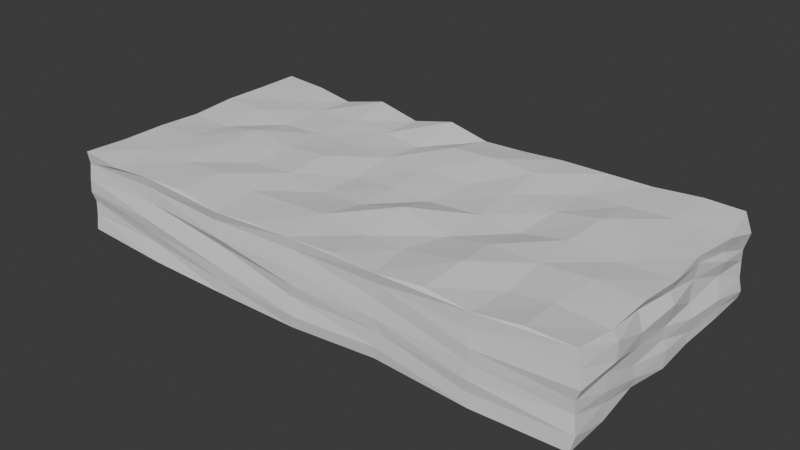 # Source: DragArea.blend  (saved by Blender 4.2.67; exported with 4.5.12 LTS)
import bpy
from mathutils import Matrix  # noqa: F401  (used for matrix-valued properties, if any)

bpy.ops.wm.read_factory_settings(use_empty=True)
scene = bpy.context.scene
scene.name = 'Scene'

# ---- world
world_world = bpy.data.worlds.new('World'); scene.world = world_world
world_world.use_nodes = True; world_world.node_tree.nodes.clear()
_N = world_world.node_tree.nodes; _L = world_world.node_tree.links
n0 = _N.new('ShaderNodeOutputWorld'); n0.name = 'World Output'; n0.location = (300, 300)
n1 = _N.new('ShaderNodeBackground'); n1.name = 'Background'; n1.location = (10, 300)
n1.inputs[0].default_value = (0.05088, 0.05088, 0.05088, 1.0)
_L.new(n1.outputs[0], n0.inputs[0])
n0.is_active_output = True
world_world.color = (0.05088, 0.05088, 0.05088)
world_world.sun_shadow_jitter_overblur = 0.0

# ---- meshes
me_cube_002 = bpy.data.meshes.new('Cube.002')
me_cube_002.from_pydata([(-2.014, -1.018, -0.3263), (-2.009, -1.024, 0.2809), (-1.999, 0.9788, -0.3281), (-2.008, 0.984, 0.2855), (1.944, -1.008, -0.3267), (1.937, -0.9914, 0.3067), (1.945, 1.002, -0.3107), (1.915, 0.9973, 0.2936), (-2.006, 0.6415, -0.3374), (-2.018, 0.3198, -0.3238), (-2.001, -0.02376, -0.3289), (-2.007, -0.3515, -0.326), (-2.009, -0.6877, -0.3321), (-2.01, -1.005, -0.2115), (-2.006, -1.003, -0.107), (-2.017, -1.025, -0.03019), (-2.005, -1.026, 0.07139), (-2.001, -1.012, 0.1903), (-2.008, -0.698, 0.2693), (-2.005, -0.3626, 0.275), (-2.005, -0.03615, 0.2634), (-2.02, 0.3175, 0.2805), (-2.007, 0.6453, 0.284), (-2.009, 0.9834, 0.1855), (-2.008, 0.9795, 0.07658), (-2.005, 0.9557, -0.04938), (-2.006, 0.9861, -0.1198), (-2.006, 0.9738, -0.2358), (1.308, 0.9618, -0.3588), (0.6138, 0.9629, -0.3628), (-0.05483, 0.9962, -0.3166), (-0.6918, 0.9593, -0.3598), (-1.344, 0.9732, -0.3323), (-1.345, 0.9409, 0.2366), (-0.6718, 0.9471, 0.2455), (-0.02586, 0.9542, 0.2502), (0.593, 0.9835, 0.2682), (1.276, 0.9851, 0.2743), (1.975, 0.9774, 0.1698), (1.945, 0.9643, 0.05078), (1.939, 0.9803, -0.0357), (1.95, 0.966, -0.1498), (1.969, 0.972, -0.2435), (1.941, -0.6696, -0.324), (1.913, -0.3207, -0.3047), (1.949, -0.006703, -0.3278), (1.929, 0.3251, -0.3324), (1.949, 0.6702, -0.311), (1.982, 0.6425, 0.2712), (1.937, 0.3124, 0.2714), (1.97, -0.01956, 0.2725), (1.957, -0.3404, 0.2887), (1.952, -0.6872, 0.2693), (1.956, -1.0, 0.1942), (1.983, -1.013, 0.08068), (1.947, -0.9956, -0.005451), (1.945, -0.9878, -0.09697), (1.97, -1.004, -0.2162), (-1.334, -1.036, -0.3493), (-0.6863, -1.036, -0.3549), (-0.0364, -1.03, -0.3554), (0.6037, -1.004, -0.3195), (1.294, -1.022, -0.3415), (1.295, -1.017, 0.2757), (0.6232, -1.02, 0.2689), (-0.0711, -1.019, 0.2634), (-0.6678, -1.045, 0.2473), (-1.349, -1.023, 0.2714), (1.288, 0.642, 0.2626), (1.285, 0.3335, 0.2971), (1.264, -0.009528, 0.2825), (1.284, -0.3463, 0.2791), (1.315, -0.6962, 0.2626), (0.5881, 0.6608, 0.2813), (0.6016, 0.3087, 0.2625), (0.6391, -0.0358, 0.2587), (0.6494, -0.3797, 0.2481), (0.5621, -0.6892, 0.2591), (-0.09134, 0.6569, 0.2821), (-0.04923, 0.298, 0.2517), (-0.05485, -0.04458, 0.24), (-0.03973, -0.3727, 0.2446), (-0.07762, -0.6769, 0.2815), (-0.6898, 0.6183, 0.2456), (-0.6979, 0.2902, 0.2481), (-0.702, -0.01665, 0.2757), (-0.6992, -0.3609, 0.2669), (-0.7008, -0.699, 0.2607), (-1.361, 0.6218, 0.2482), (-1.364, 0.2789, 0.2425), (-1.374, -0.005578, 0.2897), (-1.365, -0.3441, 0.2896), (-1.358, -0.6927, 0.2735), (-1.367, 0.6399, -0.3395), (-1.367, 0.3262, -0.3198), (-1.37, 0.007372, -0.3047), (-1.354, -0.3477, -0.3268), (-1.368, -0.6756, -0.3265), (-0.7031, 0.6513, -0.3257), (-0.7113, 0.3336, -0.3116), (-0.6958, -0.02268, -0.336), (-0.6803, -0.3834, -0.3669), (-0.701, -0.6899, -0.343), (-0.02811, 0.6417, -0.3367), (-0.06036, 0.3449, -0.3028), (-0.03675, -0.03557, -0.3546), (-0.001559, -0.3803, -0.3691), (-0.06534, -0.6573, -0.3079), (0.6083, 0.6602, -0.3265), (0.5721, 0.3364, -0.3199), (0.6263, -0.03294, -0.3535), (0.6311, -0.3537, -0.338), (0.6296, -0.681, -0.3304), (1.297, 0.6643, -0.3147), (1.289, 0.2814, -0.3765), (1.292, -0.002806, -0.3147), (1.304, -0.3669, -0.355), (1.295, -0.6935, -0.3493), (1.273, -1.017, -0.2384), (0.6364, -1.017, -0.2309), (-0.01835, -1.046, -0.2626), (-0.6821, -1.035, -0.2545), (-1.362, -1.006, -0.2183), (1.283, -1.031, -0.1517), (0.6604, -1.013, -0.1194), (-0.05479, -1.023, -0.1385), (-0.6982, -1.039, -0.1576), (-1.347, -1.025, -0.1327), (1.299, -1.027, -0.04156), (0.6139, -1.018, -0.03468), (-0.01956, -1.036, -0.049), (-0.7099, -1.003, -0.01136), (-1.344, -1.04, -0.04843), (1.308, -1.03, 0.05536), (0.6174, -1.002, 0.08999), (-0.04566, -1.032, 0.05577), (-0.6747, -1.039, 0.05567), (-1.367, -1.01, 0.08635), (1.254, -1.018, 0.1636), (0.628, -1.002, 0.1935), (-0.02561, -1.01, 0.1882), (-0.699, -1.022, 0.171), (-1.364, -1.005, 0.1943), (1.957, 0.6556, -0.2265), (1.931, 0.3064, -0.2498), (1.953, 0.005189, -0.2045), (1.936, -0.3374, -0.2255), (1.935, -0.6616, -0.2125), (1.971, 0.6307, -0.1513), (1.953, 0.3134, -0.1353), (1.931, -0.01239, -0.1326), (1.931, -0.3507, -0.1362), (1.954, -0.6711, -0.1181), (1.928, 0.6636, -0.01399), (1.919, 0.3072, -0.04701), (1.933, -0.02529, -0.0437), (1.94, -0.3335, -0.01314), (1.941, -0.6642, -0.007269), (1.968, 0.6699, 0.1001), (1.915, 0.3446, 0.1024), (1.968, 0.006859, 0.1036), (1.954, -0.3421, 0.08436), (1.992, -0.6754, 0.08916), (1.951, 0.6457, 0.1678), (1.93, 0.3495, 0.2105), (1.935, -0.006213, 0.1862), (1.909, -0.3215, 0.204), (1.985, -0.6627, 0.2057), (-1.353, 0.9512, -0.2626), (-0.6978, 0.9541, -0.2656), (-0.01563, 0.9635, -0.2532), (0.6392, 0.9806, -0.2335), (1.26, 0.982, -0.2386), (-1.343, 0.9608, -0.1469), (-0.6904, 0.9664, -0.1506), (-0.02516, 0.9643, -0.1544), (0.6338, 0.982, -0.1323), (1.267, 0.9919, -0.1224), (-1.338, 0.9758, -0.02512), (-0.6858, 0.9683, -0.04464), (-0.006874, 0.9708, -0.03865), (0.6182, 0.9769, -0.03958), (1.265, 0.9821, -0.03744), (-1.365, 0.9823, 0.07481), (-0.6906, 0.9737, 0.06851), (-0.03239, 0.9646, 0.05544), (0.615, 0.9723, 0.06019), (1.294, 0.9946, 0.08893), (-1.333, 0.9536, 0.1525), (-0.668, 0.9396, 0.1302), (-0.03955, 0.9498, 0.1344), (0.5981, 0.9865, 0.1748), (1.272, 0.9842, 0.1778), (-2.001, -0.6867, -0.227), (-2.011, -0.3588, -0.2379), (-2.002, -0.0164, -0.221), (-2.015, 0.3139, -0.2274), (-2.003, 0.6251, -0.2477), (-2.016, -0.6841, -0.1215), (-2.011, -0.3632, -0.14), (-1.998, -0.04138, -0.1458), (-2.017, 0.3057, -0.1354), (-2.015, 0.6462, -0.1266), (-2.004, -0.6779, -0.01632), (-2.011, -0.356, -0.03058), (-2.021, -0.03576, -0.04405), (-2.008, 0.3158, -0.02268), (-2.007, 0.6487, -0.02034), (-2.014, -0.6869, 0.07928), (-2.009, -0.3641, 0.06948), (-2.02, -0.02196, 0.07373), (-2.001, 0.3207, 0.08457), (-2.019, 0.633, 0.06491), (-2.019, -0.6849, 0.1802), (-2.005, -0.3562, 0.1726), (-2.005, -0.01734, 0.1797), (-2.023, 0.3136, 0.1822), (-2.005, 0.632, 0.1659), (1.633, 0.9992, 0.2979), (-1.666, -1.041, 0.2592), (-1.664, 0.9693, 0.272), (-1.042, 0.9981, 0.2944), (-0.3735, 0.9984, 0.2984), (0.2693, 0.9683, 0.2536), (0.9631, 0.9805, 0.2734), (1.612, -0.9924, 0.3067), (0.9629, -1.001, 0.298), (0.319, -1.015, 0.2867), (-0.3805, -1.026, 0.2633), (-1.023, -1.018, 0.2817), (1.623, 0.6506, 0.2801), (1.6, 0.3206, 0.2779), (1.611, -0.02318, 0.2642), (1.624, -0.3351, 0.2961), (1.594, -0.6732, 0.2825), (0.9572, 0.6257, 0.2443), (0.9752, 0.2971, 0.2575), (0.942, -0.04646, 0.2335), (0.9366, -0.3475, 0.2815), (0.9621, -0.6557, 0.3115), (0.2571, 0.6667, 0.2957), (0.296, 0.2929, 0.2443), (0.2362, -0.04217, 0.2273), (0.2661, -0.3252, 0.3054), (0.2798, -0.6926, 0.2602), (-0.3679, 0.6068, 0.2271), (-0.4005, 0.2969, 0.2433), (-0.373, -0.05949, 0.2226), (-0.3591, -0.3854, 0.2375), (-0.3555, -0.6923, 0.271), (-1.002, 0.6291, 0.2572), (-1.028, 0.2938, 0.2487), (-1.007, -0.03247, 0.2677), (-1.014, -0.3695, 0.2566), (-1.013, -0.6819, 0.2876), (-1.664, 0.6293, 0.2598), (-1.677, 0.3042, 0.2768), (-1.663, -0.04512, 0.2544), (-1.671, -0.3609, 0.2761), (-1.693, -0.6894, 0.2711)], [], [(217, 22, 3, 23), (192, 37, 218, 7, 38), (167, 52, 5, 53), (142, 67, 219, 1, 17), (117, 43, 4, 62), (259, 18, 1, 219), (234, 72, 63, 225), (239, 77, 64, 226), (244, 82, 65, 227), (249, 87, 66, 228), (254, 92, 67, 229), (218, 37, 68, 230), (230, 68, 69, 231), (231, 69, 70, 232), (232, 70, 71, 233), (233, 71, 72, 234), (224, 36, 73, 235), (235, 73, 74, 236), (236, 74, 75, 237), (237, 75, 76, 238), (238, 76, 77, 239), (223, 35, 78, 240), (240, 78, 79, 241), (241, 79, 80, 242), (242, 80, 81, 243), (243, 81, 82, 244), (222, 34, 83, 245), (245, 83, 84, 246), (246, 84, 85, 247), (247, 85, 86, 248), (248, 86, 87, 249), (221, 33, 88, 250), (250, 88, 89, 251), (251, 89, 90, 252), (252, 90, 91, 253), (253, 91, 92, 254), (220, 3, 22, 255), (255, 22, 21, 256), (256, 21, 20, 257), (257, 20, 19, 258), (258, 19, 18, 259), (12, 97, 58, 0), (97, 102, 59, 58), (102, 107, 60, 59), (107, 112, 61, 60), (112, 117, 62, 61), (2, 32, 93, 8), (8, 93, 94, 9), (9, 94, 95, 10), (10, 95, 96, 11), (11, 96, 97, 12), (32, 31, 98, 93), (93, 98, 99, 94), (94, 99, 100, 95), (95, 100, 101, 96), (96, 101, 102, 97), (31, 30, 103, 98), (98, 103, 104, 99), (99, 104, 105, 100), (100, 105, 106, 101), (101, 106, 107, 102), (30, 29, 108, 103), (103, 108, 109, 104), (104, 109, 110, 105), (105, 110, 111, 106), (106, 111, 112, 107), (29, 28, 113, 108), (108, 113, 114, 109), (109, 114, 115, 110), (110, 115, 116, 111), (111, 116, 117, 112), (28, 6, 47, 113), (113, 47, 46, 114), (114, 46, 45, 115), (115, 45, 44, 116), (116, 44, 43, 117), (58, 122, 13, 0), (122, 127, 14, 13), (127, 132, 15, 14), (132, 137, 16, 15), (137, 142, 17, 16), (4, 57, 118, 62), (62, 118, 119, 61), (61, 119, 120, 60), (60, 120, 121, 59), (59, 121, 122, 58), (57, 56, 123, 118), (118, 123, 124, 119), (119, 124, 125, 120), (120, 125, 126, 121), (121, 126, 127, 122), (56, 55, 128, 123), (123, 128, 129, 124), (124, 129, 130, 125), (125, 130, 131, 126), (126, 131, 132, 127), (55, 54, 133, 128), (128, 133, 134, 129), (129, 134, 135, 130), (130, 135, 136, 131), (131, 136, 137, 132), (54, 53, 138, 133), (133, 138, 139, 134), (134, 139, 140, 135), (135, 140, 141, 136), (136, 141, 142, 137), (53, 5, 225, 63, 138), (138, 63, 226, 64, 139), (139, 64, 227, 65, 140), (140, 65, 228, 66, 141), (141, 66, 229, 67, 142), (43, 147, 57, 4), (147, 152, 56, 57), (152, 157, 55, 56), (157, 162, 54, 55), (162, 167, 53, 54), (6, 42, 143, 47), (47, 143, 144, 46), (46, 144, 145, 45), (45, 145, 146, 44), (44, 146, 147, 43), (42, 41, 148, 143), (143, 148, 149, 144), (144, 149, 150, 145), (145, 150, 151, 146), (146, 151, 152, 147), (41, 40, 153, 148), (148, 153, 154, 149), (149, 154, 155, 150), (150, 155, 156, 151), (151, 156, 157, 152), (40, 39, 158, 153), (153, 158, 159, 154), (154, 159, 160, 155), (155, 160, 161, 156), (156, 161, 162, 157), (39, 38, 163, 158), (158, 163, 164, 159), (159, 164, 165, 160), (160, 165, 166, 161), (161, 166, 167, 162), (38, 7, 48, 163), (163, 48, 49, 164), (164, 49, 50, 165), (165, 50, 51, 166), (166, 51, 52, 167), (28, 172, 42, 6), (172, 177, 41, 42), (177, 182, 40, 41), (182, 187, 39, 40), (187, 192, 38, 39), (2, 27, 168, 32), (32, 168, 169, 31), (31, 169, 170, 30), (30, 170, 171, 29), (29, 171, 172, 28), (27, 26, 173, 168), (168, 173, 174, 169), (169, 174, 175, 170), (170, 175, 176, 171), (171, 176, 177, 172), (26, 25, 178, 173), (173, 178, 179, 174), (174, 179, 180, 175), (175, 180, 181, 176), (176, 181, 182, 177), (25, 24, 183, 178), (178, 183, 184, 179), (179, 184, 185, 180), (180, 185, 186, 181), (181, 186, 187, 182), (24, 23, 188, 183), (183, 188, 189, 184), (184, 189, 190, 185), (185, 190, 191, 186), (186, 191, 192, 187), (23, 3, 220, 33, 188), (188, 33, 221, 34, 189), (189, 34, 222, 35, 190), (190, 35, 223, 36, 191), (191, 36, 224, 37, 192), (8, 197, 27, 2), (197, 202, 26, 27), (202, 207, 25, 26), (207, 212, 24, 25), (212, 217, 23, 24), (0, 13, 193, 12), (12, 193, 194, 11), (11, 194, 195, 10), (10, 195, 196, 9), (9, 196, 197, 8), (13, 14, 198, 193), (193, 198, 199, 194), (194, 199, 200, 195), (195, 200, 201, 196), (196, 201, 202, 197), (14, 15, 203, 198), (198, 203, 204, 199), (199, 204, 205, 200), (200, 205, 206, 201), (201, 206, 207, 202), (15, 16, 208, 203), (203, 208, 209, 204), (204, 209, 210, 205), (205, 210, 211, 206), (206, 211, 212, 207), (16, 17, 213, 208), (208, 213, 214, 209), (209, 214, 215, 210), (210, 215, 216, 211), (211, 216, 217, 212), (17, 1, 18, 213), (213, 18, 19, 214), (214, 19, 20, 215), (215, 20, 21, 216), (216, 21, 22, 217), (91, 258, 259, 92), (90, 257, 258, 91), (89, 256, 257, 90), (88, 255, 256, 89), (33, 220, 255, 88), (86, 253, 254, 87), (85, 252, 253, 86), (84, 251, 252, 85), (83, 250, 251, 84), (34, 221, 250, 83), (81, 248, 249, 82), (80, 247, 248, 81), (79, 246, 247, 80), (78, 245, 246, 79), (35, 222, 245, 78), (76, 243, 244, 77), (75, 242, 243, 76), (74, 241, 242, 75), (73, 240, 241, 74), (36, 223, 240, 73), (71, 238, 239, 72), (70, 237, 238, 71), (69, 236, 237, 70), (68, 235, 236, 69), (37, 224, 235, 68), (51, 233, 234, 52), (50, 232, 233, 51), (49, 231, 232, 50), (48, 230, 231, 49), (7, 218, 230, 48), (87, 254, 229, 66), (82, 249, 228, 65), (77, 244, 227, 64), (72, 239, 226, 63), (52, 234, 225, 5), (92, 259, 219, 67)])
_uv = me_cube_002.uv_layers.new(name='UVMap')
_uv.uv.foreach_set('vector', [0.5833, 0.2083, 0.625, 0.2083, 0.625, 0.25, 0.5833, 0.25, 0.5833, 0.4583, 0.625, 0.4583, 0.625, 0.4792, 0.625, 0.5, 0.5833, 0.5, 0.5833, 0.7083, 0.625, 0.7083, 0.625, 0.75, 0.5833, 0.75, 0.5833, 0.9583, 0.625, 0.9583, 0.625, 0.9792, 0.625, 1.0, 0.5833, 1.0, 0.3333, 0.7083, 0.375, 0.7083, 0.375, 0.75, 0.3333, 0.75, 0.8542, 0.7083, 0.875, 0.7083, 0.875, 0.75, 0.8542, 0.75, 0.6458, 0.7083, 0.6667, 0.7083, 0.6667, 0.75, 0.6458, 0.75, 0.6875, 0.7083, 0.7083, 0.7083, 0.7083, 0.75, 0.6875, 0.75, 0.7292, 0.7083, 0.75, 0.7083, 0.75, 0.75, 0.7292, 0.75, 0.7708, 0.7083, 0.7917, 0.7083, 0.7917, 0.75, 0.7708, 0.75, 0.8125, 0.7083, 0.8333, 0.7083, 0.8333, 0.75, 0.8125, 0.75, 0.6458, 0.5, 0.6667, 0.5, 0.6667, 0.5417, 0.6458, 0.5417, 0.6458, 0.5417, 0.6667, 0.5417, 0.6667, 0.5833, 0.6458, 0.5833, 0.6458, 0.5833, 0.6667, 0.5833, 0.6667, 0.625, 0.6458, 0.625, 0.6458, 0.625, 0.6667, 0.625, 0.6667, 0.6667, 0.6458, 0.6667, 0.6458, 0.6667, 0.6667, 0.6667, 0.6667, 0.7083, 0.6458, 0.7083, 0.6875, 0.5, 0.7083, 0.5, 0.7083, 0.5417, 0.6875, 0.5417, 0.6875, 0.5417, 0.7083, 0.5417, 0.7083, 0.5833, 0.6875, 0.5833, 0.6875, 0.5833, 0.7083, 0.5833, 0.7083, 0.625, 0.6875, 0.625, 0.6875, 0.625, 0.7083, 0.625, 0.7083, 0.6667, 0.6875, 0.6667, 0.6875, 0.6667, 0.7083, 0.6667, 0.7083, 0.7083, 0.6875, 0.7083, 0.7292, 0.5, 0.75, 0.5, 0.75, 0.5417, 0.7292, 0.5417, 0.7292, 0.5417, 0.75, 0.5417, 0.75, 0.5833, 0.7292, 0.5833, 0.7292, 0.5833, 0.75, 0.5833, 0.75, 0.625, 0.7292, 0.625, 0.7292, 0.625, 0.75, 0.625, 0.75, 0.6667, 0.7292, 0.6667, 0.7292, 0.6667, 0.75, 0.6667, 0.75, 0.7083, 0.7292, 0.7083, 0.7708, 0.5, 0.7917, 0.5, 0.7917, 0.5417, 0.7708, 0.5417, 0.7708, 0.5417, 0.7917, 0.5417, 0.7917, 0.5833, 0.7708, 0.5833, 0.7708, 0.5833, 0.7917, 0.5833, 0.7917, 0.625, 0.7708, 0.625, 0.7708, 0.625, 0.7917, 0.625, 0.7917, 0.6667, 0.7708, 0.6667, 0.7708, 0.6667, 0.7917, 0.6667, 0.7917, 0.7083, 0.7708, 0.7083, 0.8125, 0.5, 0.8333, 0.5, 0.8333, 0.5417, 0.8125, 0.5417, 0.8125, 0.5417, 0.8333, 0.5417, 0.8333, 0.5833, 0.8125, 0.5833, 0.8125, 0.5833, 0.8333, 0.5833, 0.8333, 0.625, 0.8125, 0.625, 0.8125, 0.625, 0.8333, 0.625, 0.8333, 0.6667, 0.8125, 0.6667, 0.8125, 0.6667, 0.8333, 0.6667, 0.8333, 0.7083, 0.8125, 0.7083, 0.8542, 0.5, 0.875, 0.5, 0.875, 0.5417, 0.8542, 0.5417, 0.8542, 0.5417, 0.875, 0.5417, 0.875, 0.5833, 0.8542, 0.5833, 0.8542, 0.5833, 0.875, 0.5833, 0.875, 0.625, 0.8542, 0.625, 0.8542, 0.625, 0.875, 0.625, 0.875, 0.6667, 0.8542, 0.6667, 0.8542, 0.6667, 0.875, 0.6667, 0.875, 0.7083, 0.8542, 0.7083, 0.125, 0.7083, 0.1667, 0.7083, 0.1667, 0.75, 0.125, 0.75, 0.1667, 0.7083, 0.2083, 0.7083, 0.2083, 0.75, 0.1667, 0.75, 0.2083, 0.7083, 0.25, 0.7083, 0.25, 0.75, 0.2083, 0.75, 0.25, 0.7083, 0.2917, 0.7083, 0.2917, 0.75, 0.25, 0.75, 0.2917, 0.7083, 0.3333, 0.7083, 0.3333, 0.75, 0.2917, 0.75, 0.125, 0.5, 0.1667, 0.5, 0.1667, 0.5417, 0.125, 0.5417, 0.125, 0.5417, 0.1667, 0.5417, 0.1667, 0.5833, 0.125, 0.5833, 0.125, 0.5833, 0.1667, 0.5833, 0.1667, 0.625, 0.125, 0.625, 0.125, 0.625, 0.1667, 0.625, 0.1667, 0.6667, 0.125, 0.6667, 0.125, 0.6667, 0.1667, 0.6667, 0.1667, 0.7083, 0.125, 0.7083, 0.1667, 0.5, 0.2083, 0.5, 0.2083, 0.5417, 0.1667, 0.5417, 0.1667, 0.5417, 0.2083, 0.5417, 0.2083, 0.5833, 0.1667, 0.5833, 0.1667, 0.5833, 0.2083, 0.5833, 0.2083, 0.625, 0.1667, 0.625, 0.1667, 0.625, 0.2083, 0.625, 0.2083, 0.6667, 0.1667, 0.6667, 0.1667, 0.6667, 0.2083, 0.6667, 0.2083, 0.7083, 0.1667, 0.7083, 0.2083, 0.5, 0.25, 0.5, 0.25, 0.5417, 0.2083, 0.5417, 0.2083, 0.5417, 0.25, 0.5417, 0.25, 0.5833, 0.2083, 0.5833, 0.2083, 0.5833, 0.25, 0.5833, 0.25, 0.625, 0.2083, 0.625, 0.2083, 0.625, 0.25, 0.625, 0.25, 0.6667, 0.2083, 0.6667, 0.2083, 0.6667, 0.25, 0.6667, 0.25, 0.7083, 0.2083, 0.7083, 0.25, 0.5, 0.2917, 0.5, 0.2917, 0.5417, 0.25, 0.5417, 0.25, 0.5417, 0.2917, 0.5417, 0.2917, 0.5833, 0.25, 0.5833, 0.25, 0.5833, 0.2917, 0.5833, 0.2917, 0.625, 0.25, 0.625, 0.25, 0.625, 0.2917, 0.625, 0.2917, 0.6667, 0.25, 0.6667, 0.25, 0.6667, 0.2917, 0.6667, 0.2917, 0.7083, 0.25, 0.7083, 0.2917, 0.5, 0.3333, 0.5, 0.3333, 0.5417, 0.2917, 0.5417, 0.2917, 0.5417, 0.3333, 0.5417, 0.3333, 0.5833, 0.2917, 0.5833, 0.2917, 0.5833, 0.3333, 0.5833, 0.3333, 0.625, 0.2917, 0.625, 0.2917, 0.625, 0.3333, 0.625, 0.3333, 0.6667, 0.2917, 0.6667, 0.2917, 0.6667, 0.3333, 0.6667, 0.3333, 0.7083, 0.2917, 0.7083, 0.3333, 0.5, 0.375, 0.5, 0.375, 0.5417, 0.3333, 0.5417, 0.3333, 0.5417, 0.375, 0.5417, 0.375, 0.5833, 0.3333, 0.5833, 0.3333, 0.5833, 0.375, 0.5833, 0.375, 0.625, 0.3333, 0.625, 0.3333, 0.625, 0.375, 0.625, 0.375, 0.6667, 0.3333, 0.6667, 0.3333, 0.6667, 0.375, 0.6667, 0.375, 0.7083, 0.3333, 0.7083, 0.375, 0.9583, 0.4167, 0.9583, 0.4167, 1.0, 0.375, 1.0, 0.4167, 0.9583, 0.4583, 0.9583, 0.4583, 1.0, 0.4167, 1.0, 0.4583, 0.9583, 0.5, 0.9583, 0.5, 1.0, 0.4583, 1.0, 0.5, 0.9583, 0.5417, 0.9583, 0.5417, 1.0, 0.5, 1.0, 0.5417, 0.9583, 0.5833, 0.9583, 0.5833, 1.0, 0.5417, 1.0, 0.375, 0.75, 0.4167, 0.75, 0.4167, 0.7917, 0.375, 0.7917, 0.375, 0.7917, 0.4167, 0.7917, 0.4167, 0.8333, 0.375, 0.8333, 0.375, 0.8333, 0.4167, 0.8333, 0.4167, 0.875, 0.375, 0.875, 0.375, 0.875, 0.4167, 0.875, 0.4167, 0.9167, 0.375, 0.9167, 0.375, 0.9167, 0.4167, 0.9167, 0.4167, 0.9583, 0.375, 0.9583, 0.4167, 0.75, 0.4583, 0.75, 0.4583, 0.7917, 0.4167, 0.7917, 0.4167, 0.7917, 0.4583, 0.7917, 0.4583, 0.8333, 0.4167, 0.8333, 0.4167, 0.8333, 0.4583, 0.8333, 0.4583, 0.875, 0.4167, 0.875, 0.4167, 0.875, 0.4583, 0.875, 0.4583, 0.9167, 0.4167, 0.9167, 0.4167, 0.9167, 0.4583, 0.9167, 0.4583, 0.9583, 0.4167, 0.9583, 0.4583, 0.75, 0.5, 0.75, 0.5, 0.7917, 0.4583, 0.7917, 0.4583, 0.7917, 0.5, 0.7917, 0.5, 0.8333, 0.4583, 0.8333, 0.4583, 0.8333, 0.5, 0.8333, 0.5, 0.875, 0.4583, 0.875, 0.4583, 0.875, 0.5, 0.875, 0.5, 0.9167, 0.4583, 0.9167, 0.4583, 0.9167, 0.5, 0.9167, 0.5, 0.9583, 0.4583, 0.9583, 0.5, 0.75, 0.5417, 0.75, 0.5417, 0.7917, 0.5, 0.7917, 0.5, 0.7917, 0.5417, 0.7917, 0.5417, 0.8333, 0.5, 0.8333, 0.5, 0.8333, 0.5417, 0.8333, 0.5417, 0.875, 0.5, 0.875, 0.5, 0.875, 0.5417, 0.875, 0.5417, 0.9167, 0.5, 0.9167, 0.5, 0.9167, 0.5417, 0.9167, 0.5417, 0.9583, 0.5, 0.9583, 0.5417, 0.75, 0.5833, 0.75, 0.5833, 0.7917, 0.5417, 0.7917, 0.5417, 0.7917, 0.5833, 0.7917, 0.5833, 0.8333, 0.5417, 0.8333, 0.5417, 0.8333, 0.5833, 0.8333, 0.5833, 0.875, 0.5417, 0.875, 0.5417, 0.875, 0.5833, 0.875, 0.5833, 0.9167, 0.5417, 0.9167, 0.5417, 0.9167, 0.5833, 0.9167, 0.5833, 0.9583, 0.5417, 0.9583, 0.5833, 0.75, 0.625, 0.75, 0.625, 0.7708, 0.625, 0.7917, 0.5833, 0.7917, 0.5833, 0.7917, 0.625, 0.7917, 0.625, 0.8125, 0.625, 0.8333, 0.5833, 0.8333, 0.5833, 0.8333, 0.625, 0.8333, 0.625, 0.8542, 0.625, 0.875, 0.5833, 0.875, 0.5833, 0.875, 0.625, 0.875, 0.625, 0.8958, 0.625, 0.9167, 0.5833, 0.9167, 0.5833, 0.9167, 0.625, 0.9167, 0.625, 0.9375, 0.625, 0.9583, 0.5833, 0.9583, 0.375, 0.7083, 0.4167, 0.7083, 0.4167, 0.75, 0.375, 0.75, 0.4167, 0.7083, 0.4583, 0.7083, 0.4583, 0.75, 0.4167, 0.75, 0.4583, 0.7083, 0.5, 0.7083, 0.5, 0.75, 0.4583, 0.75, 0.5, 0.7083, 0.5417, 0.7083, 0.5417, 0.75, 0.5, 0.75, 0.5417, 0.7083, 0.5833, 0.7083, 0.5833, 0.75, 0.5417, 0.75, 0.375, 0.5, 0.4167, 0.5, 0.4167, 0.5417, 0.375, 0.5417, 0.375, 0.5417, 0.4167, 0.5417, 0.4167, 0.5833, 0.375, 0.5833, 0.375, 0.5833, 0.4167, 0.5833, 0.4167, 0.625, 0.375, 0.625, 0.375, 0.625, 0.4167, 0.625, 0.4167, 0.6667, 0.375, 0.6667, 0.375, 0.6667, 0.4167, 0.6667, 0.4167, 0.7083, 0.375, 0.7083, 0.4167, 0.5, 0.4583, 0.5, 0.4583, 0.5417, 0.4167, 0.5417, 0.4167, 0.5417, 0.4583, 0.5417, 0.4583, 0.5833, 0.4167, 0.5833, 0.4167, 0.5833, 0.4583, 0.5833, 0.4583, 0.625, 0.4167, 0.625, 0.4167, 0.625, 0.4583, 0.625, 0.4583, 0.6667, 0.4167, 0.6667, 0.4167, 0.6667, 0.4583, 0.6667, 0.4583, 0.7083, 0.4167, 0.7083, 0.4583, 0.5, 0.5, 0.5, 0.5, 0.5417, 0.4583, 0.5417, 0.4583, 0.5417, 0.5, 0.5417, 0.5, 0.5833, 0.4583, 0.5833, 0.4583, 0.5833, 0.5, 0.5833, 0.5, 0.625, 0.4583, 0.625, 0.4583, 0.625, 0.5, 0.625, 0.5, 0.6667, 0.4583, 0.6667, 0.4583, 0.6667, 0.5, 0.6667, 0.5, 0.7083, 0.4583, 0.7083, 0.5, 0.5, 0.5417, 0.5, 0.5417, 0.5417, 0.5, 0.5417, 0.5, 0.5417, 0.5417, 0.5417, 0.5417, 0.5833, 0.5, 0.5833, 0.5, 0.5833, 0.5417, 0.5833, 0.5417, 0.625, 0.5, 0.625, 0.5, 0.625, 0.5417, 0.625, 0.5417, 0.6667, 0.5, 0.6667, 0.5, 0.6667, 0.5417, 0.6667, 0.5417, 0.7083, 0.5, 0.7083, 0.5417, 0.5, 0.5833, 0.5, 0.5833, 0.5417, 0.5417, 0.5417, 0.5417, 0.5417, 0.5833, 0.5417, 0.5833, 0.5833, 0.5417, 0.5833, 0.5417, 0.5833, 0.5833, 0.5833, 0.5833, 0.625, 0.5417, 0.625, 0.5417, 0.625, 0.5833, 0.625, 0.5833, 0.6667, 0.5417, 0.6667, 0.5417, 0.6667, 0.5833, 0.6667, 0.5833, 0.7083, 0.5417, 0.7083, 0.5833, 0.5, 0.625, 0.5, 0.625, 0.5417, 0.5833, 0.5417, 0.5833, 0.5417, 0.625, 0.5417, 0.625, 0.5833, 0.5833, 0.5833, 0.5833, 0.5833, 0.625, 0.5833, 0.625, 0.625, 0.5833, 0.625, 0.5833, 0.625, 0.625, 0.625, 0.625, 0.6667, 0.5833, 0.6667, 0.5833, 0.6667, 0.625, 0.6667, 0.625, 0.7083, 0.5833, 0.7083, 0.375, 0.4583, 0.4167, 0.4583, 0.4167, 0.5, 0.375, 0.5, 0.4167, 0.4583, 0.4583, 0.4583, 0.4583, 0.5, 0.4167, 0.5, 0.4583, 0.4583, 0.5, 0.4583, 0.5, 0.5, 0.4583, 0.5, 0.5, 0.4583, 0.5417, 0.4583, 0.5417, 0.5, 0.5, 0.5, 0.5417, 0.4583, 0.5833, 0.4583, 0.5833, 0.5, 0.5417, 0.5, 0.375, 0.25, 0.4167, 0.25, 0.4167, 0.2917, 0.375, 0.2917, 0.375, 0.2917, 0.4167, 0.2917, 0.4167, 0.3333, 0.375, 0.3333, 0.375, 0.3333, 0.4167, 0.3333, 0.4167, 0.375, 0.375, 0.375, 0.375, 0.375, 0.4167, 0.375, 0.4167, 0.4167, 0.375, 0.4167, 0.375, 0.4167, 0.4167, 0.4167, 0.4167, 0.4583, 0.375, 0.4583, 0.4167, 0.25, 0.4583, 0.25, 0.4583, 0.2917, 0.4167, 0.2917, 0.4167, 0.2917, 0.4583, 0.2917, 0.4583, 0.3333, 0.4167, 0.3333, 0.4167, 0.3333, 0.4583, 0.3333, 0.4583, 0.375, 0.4167, 0.375, 0.4167, 0.375, 0.4583, 0.375, 0.4583, 0.4167, 0.4167, 0.4167, 0.4167, 0.4167, 0.4583, 0.4167, 0.4583, 0.4583, 0.4167, 0.4583, 0.4583, 0.25, 0.5, 0.25, 0.5, 0.2917, 0.4583, 0.2917, 0.4583, 0.2917, 0.5, 0.2917, 0.5, 0.3333, 0.4583, 0.3333, 0.4583, 0.3333, 0.5, 0.3333, 0.5, 0.375, 0.4583, 0.375, 0.4583, 0.375, 0.5, 0.375, 0.5, 0.4167, 0.4583, 0.4167, 0.4583, 0.4167, 0.5, 0.4167, 0.5, 0.4583, 0.4583, 0.4583, 0.5, 0.25, 0.5417, 0.25, 0.5417, 0.2917, 0.5, 0.2917, 0.5, 0.2917, 0.5417, 0.2917, 0.5417, 0.3333, 0.5, 0.3333, 0.5, 0.3333, 0.5417, 0.3333, 0.5417, 0.375, 0.5, 0.375, 0.5, 0.375, 0.5417, 0.375, 0.5417, 0.4167, 0.5, 0.4167, 0.5, 0.4167, 0.5417, 0.4167, 0.5417, 0.4583, 0.5, 0.4583, 0.5417, 0.25, 0.5833, 0.25, 0.5833, 0.2917, 0.5417, 0.2917, 0.5417, 0.2917, 0.5833, 0.2917, 0.5833, 0.3333, 0.5417, 0.3333, 0.5417, 0.3333, 0.5833, 0.3333, 0.5833, 0.375, 0.5417, 0.375, 0.5417, 0.375, 0.5833, 0.375, 0.5833, 0.4167, 0.5417, 0.4167, 0.5417, 0.4167, 0.5833, 0.4167, 0.5833, 0.4583, 0.5417, 0.4583, 0.5833, 0.25, 0.625, 0.25, 0.625, 0.2708, 0.625, 0.2917, 0.5833, 0.2917, 0.5833, 0.2917, 0.625, 0.2917, 0.625, 0.3125, 0.625, 0.3333, 0.5833, 0.3333, 0.5833, 0.3333, 0.625, 0.3333, 0.625, 0.3542, 0.625, 0.375, 0.5833, 0.375, 0.5833, 0.375, 0.625, 0.375, 0.625, 0.3958, 0.625, 0.4167, 0.5833, 0.4167, 0.5833, 0.4167, 0.625, 0.4167, 0.625, 0.4375, 0.625, 0.4583, 0.5833, 0.4583, 0.375, 0.2083, 0.4167, 0.2083, 0.4167, 0.25, 0.375, 0.25, 0.4167, 0.2083, 0.4583, 0.2083, 0.4583, 0.25, 0.4167, 0.25, 0.4583, 0.2083, 0.5, 0.2083, 0.5, 0.25, 0.4583, 0.25, 0.5, 0.2083, 0.5417, 0.2083, 0.5417, 0.25, 0.5, 0.25, 0.5417, 0.2083, 0.5833, 0.2083, 0.5833, 0.25, 0.5417, 0.25, 0.375, 0.0, 0.4167, 0.0, 0.4167, 0.04167, 0.375, 0.04167, 0.375, 0.04167, 0.4167, 0.04167, 0.4167, 0.08333, 0.375, 0.08333, 0.375, 0.08333, 0.4167, 0.08333, 0.4167, 0.125, 0.375, 0.125, 0.375, 0.125, 0.4167, 0.125, 0.4167, 0.1667, 0.375, 0.1667, 0.375, 0.1667, 0.4167, 0.1667, 0.4167, 0.2083, 0.375, 0.2083, 0.4167, 0.0, 0.4583, 0.0, 0.4583, 0.04167, 0.4167, 0.04167, 0.4167, 0.04167, 0.4583, 0.04167, 0.4583, 0.08333, 0.4167, 0.08333, 0.4167, 0.08333, 0.4583, 0.08333, 0.4583, 0.125, 0.4167, 0.125, 0.4167, 0.125, 0.4583, 0.125, 0.4583, 0.1667, 0.4167, 0.1667, 0.4167, 0.1667, 0.4583, 0.1667, 0.4583, 0.2083, 0.4167, 0.2083, 0.4583, 0.0, 0.5, 0.0, 0.5, 0.04167, 0.4583, 0.04167, 0.4583, 0.04167, 0.5, 0.04167, 0.5, 0.08333, 0.4583, 0.08333, 0.4583, 0.08333, 0.5, 0.08333, 0.5, 0.125, 0.4583, 0.125, 0.4583, 0.125, 0.5, 0.125, 0.5, 0.1667, 0.4583, 0.1667, 0.4583, 0.1667, 0.5, 0.1667, 0.5, 0.2083, 0.4583, 0.2083, 0.5, 0.0, 0.5417, 0.0, 0.5417, 0.04167, 0.5, 0.04167, 0.5, 0.04167, 0.5417, 0.04167, 0.5417, 0.08333, 0.5, 0.08333, 0.5, 0.08333, 0.5417, 0.08333, 0.5417, 0.125, 0.5, 0.125, 0.5, 0.125, 0.5417, 0.125, 0.5417, 0.1667, 0.5, 0.1667, 0.5, 0.1667, 0.5417, 0.1667, 0.5417, 0.2083, 0.5, 0.2083, 0.5417, 0.0, 0.5833, 0.0, 0.5833, 0.04167, 0.5417, 0.04167, 0.5417, 0.04167, 0.5833, 0.04167, 0.5833, 0.08333, 0.5417, 0.08333, 0.5417, 0.08333, 0.5833, 0.08333, 0.5833, 0.125, 0.5417, 0.125, 0.5417, 0.125, 0.5833, 0.125, 0.5833, 0.1667, 0.5417, 0.1667, 0.5417, 0.1667, 0.5833, 0.1667, 0.5833, 0.2083, 0.5417, 0.2083, 0.5833, 0.0, 0.625, 0.0, 0.625, 0.04167, 0.5833, 0.04167, 0.5833, 0.04167, 0.625, 0.04167, 0.625, 0.08333, 0.5833, 0.08333, 0.5833, 0.08333, 0.625, 0.08333, 0.625, 0.125, 0.5833, 0.125, 0.5833, 0.125, 0.625, 0.125, 0.625, 0.1667, 0.5833, 0.1667, 0.5833, 0.1667, 0.625, 0.1667, 0.625, 0.2083, 0.5833, 0.2083, 0.8333, 0.6667, 0.8542, 0.6667, 0.8542, 0.7083, 0.8333, 0.7083, 0.8333, 0.625, 0.8542, 0.625, 0.8542, 0.6667, 0.8333, 0.6667, 0.8333, 0.5833, 0.8542, 0.5833, 0.8542, 0.625, 0.8333, 0.625, 0.8333, 0.5417, 0.8542, 0.5417, 0.8542, 0.5833, 0.8333, 0.5833, 0.8333, 0.5, 0.8542, 0.5, 0.8542, 0.5417, 0.8333, 0.5417, 0.7917, 0.6667, 0.8125, 0.6667, 0.8125, 0.7083, 0.7917, 0.7083, 0.7917, 0.625, 0.8125, 0.625, 0.8125, 0.6667, 0.7917, 0.6667, 0.7917, 0.5833, 0.8125, 0.5833, 0.8125, 0.625, 0.7917, 0.625, 0.7917, 0.5417, 0.8125, 0.5417, 0.8125, 0.5833, 0.7917, 0.5833, 0.7917, 0.5, 0.8125, 0.5, 0.8125, 0.5417, 0.7917, 0.5417, 0.75, 0.6667, 0.7708, 0.6667, 0.7708, 0.7083, 0.75, 0.7083, 0.75, 0.625, 0.7708, 0.625, 0.7708, 0.6667, 0.75, 0.6667, 0.75, 0.5833, 0.7708, 0.5833, 0.7708, 0.625, 0.75, 0.625, 0.75, 0.5417, 0.7708, 0.5417, 0.7708, 0.5833, 0.75, 0.5833, 0.75, 0.5, 0.7708, 0.5, 0.7708, 0.5417, 0.75, 0.5417, 0.7083, 0.6667, 0.7292, 0.6667, 0.7292, 0.7083, 0.7083, 0.7083, 0.7083, 0.625, 0.7292, 0.625, 0.7292, 0.6667, 0.7083, 0.6667, 0.7083, 0.5833, 0.7292, 0.5833, 0.7292, 0.625, 0.7083, 0.625, 0.7083, 0.5417, 0.7292, 0.5417, 0.7292, 0.5833, 0.7083, 0.5833, 0.7083, 0.5, 0.7292, 0.5, 0.7292, 0.5417, 0.7083, 0.5417, 0.6667, 0.6667, 0.6875, 0.6667, 0.6875, 0.7083, 0.6667, 0.7083, 0.6667, 0.625, 0.6875, 0.625, 0.6875, 0.6667, 0.6667, 0.6667, 0.6667, 0.5833, 0.6875, 0.5833, 0.6875, 0.625, 0.6667, 0.625, 0.6667, 0.5417, 0.6875, 0.5417, 0.6875, 0.5833, 0.6667, 0.5833, 0.6667, 0.5, 0.6875, 0.5, 0.6875, 0.5417, 0.6667, 0.5417, 0.625, 0.6667, 0.6458, 0.6667, 0.6458, 0.7083, 0.625, 0.7083, 0.625, 0.625, 0.6458, 0.625, 0.6458, 0.6667, 0.625, 0.6667, 0.625, 0.5833, 0.6458, 0.5833, 0.6458, 0.625, 0.625, 0.625, 0.625, 0.5417, 0.6458, 0.5417, 0.6458, 0.5833, 0.625, 0.5833, 0.625, 0.5, 0.6458, 0.5, 0.6458, 0.5417, 0.625, 0.5417, 0.7917, 0.7083, 0.8125, 0.7083, 0.8125, 0.75, 0.7917, 0.75, 0.75, 0.7083, 0.7708, 0.7083, 0.7708, 0.75, 0.75, 0.75, 0.7083, 0.7083, 0.7292, 0.7083, 0.7292, 0.75, 0.7083, 0.75, 0.6667, 0.7083, 0.6875, 0.7083, 0.6875, 0.75, 0.6667, 0.75, 0.625, 0.7083, 0.6458, 0.7083, 0.6458, 0.75, 0.625, 0.75, 0.8333, 0.7083, 0.8542, 0.7083, 0.8542, 0.75, 0.8333, 0.75])
me_cube_002.update()

# ---- objects
ob_cube = bpy.data.objects.new('Cube', me_cube_002)

# ---- transforms, parenting, visibility, modifiers, constraints
ob_cube.location = (-0.3997, -1.123, 0.4434)

# ---- collection membership
scene.collection.objects.link(ob_cube)

# ---- scene / render settings (as saved in the file)
scene.frame_start = 1; scene.frame_end = 250; scene.frame_set(40)
scene.render.engine = 'BLENDER_EEVEE_NEXT'
bpy.context.view_layer.update()

# ---- added for rendering (the .blend has no active camera and no usable light): camera, sun
cam_auto = bpy.data.cameras.new('AutoCamera')
cam_auto.lens = 50.0
cam_auto.sensor_width = 36.0
cam_auto.clip_end = 1000.0
ob_auto_camera = bpy.data.objects.new('AutoCamera', cam_auto)
scene.collection.objects.link(ob_auto_camera)
ob_auto_camera.location = (3.80293, -6.20754, 3.78563)
ob_auto_camera.rotation_euler = (1.09748, -7.21219e-08, 0.694738)
scene.camera = ob_auto_camera
light_auto_sun = bpy.data.lights.new('AutoSun', 'SUN')
light_auto_sun.energy = 3.0
light_auto_sun.angle = 0.0523599
ob_auto_sun = bpy.data.objects.new('AutoSun', light_auto_sun)
scene.collection.objects.link(ob_auto_sun)
ob_auto_sun.rotation_euler = (0.872665, 0.174533, 0.523599)
bpy.context.view_layer.update()
